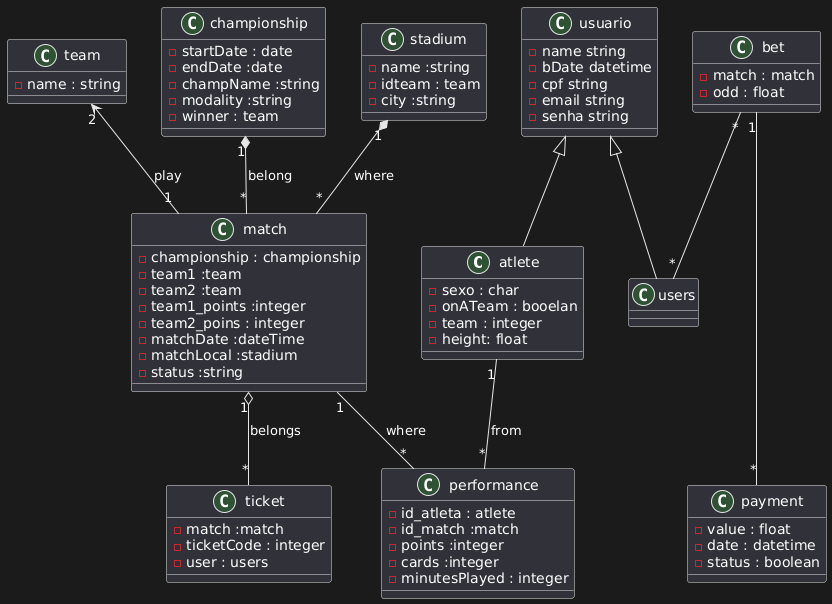

The diagram above was rendered by PlantUML. Its source (embedded in the PNG):
@startuml
class atlete{
 -sexo : char
 -onATeam : booelan
 -team : integer
 -height: float
}

class team {
-name : string
}

class championship {
  -startDate : date
  -endDate :date
  -champName :string
  -modality :string
  -winner : team
}

class match {
-championship : championship 
-team1 :team 
-team2 :team 
-team1_points :integer
-team2_poins : integer
-matchDate :dateTime
-matchLocal :stadium 
-status :string
}

class stadium {
  -name :string
  -idteam : team
  -city :string
}

class ticket {
  -match :match
  -ticketCode : integer
  -user : users
}

class usuario{
  -name string
  -bDate datetime
  -cpf string
  -email string
  -senha string
}

class users {

}

class bet {
  -match : match
  -odd : float
}

class payment {
  -value : float 
  -date : datetime
  -status : boolean
}

class performance {
  -id_atleta : atlete
  -id_match :match
  -points :integer
  -cards :integer
  -minutesPlayed : integer
}

usuario <|-- atlete
usuario <|-- users
championship "1" *-- "*" match : belong
team "2" <-- "1" match: play
stadium "1" *-- "*" match : where
atlete "1" -- "*" performance : from 
match "1" -- "*" performance : where
match "1" o-- "*" ticket : belongs
bet "1" --- "*" payment
bet "*" -- "*" users
@enduml